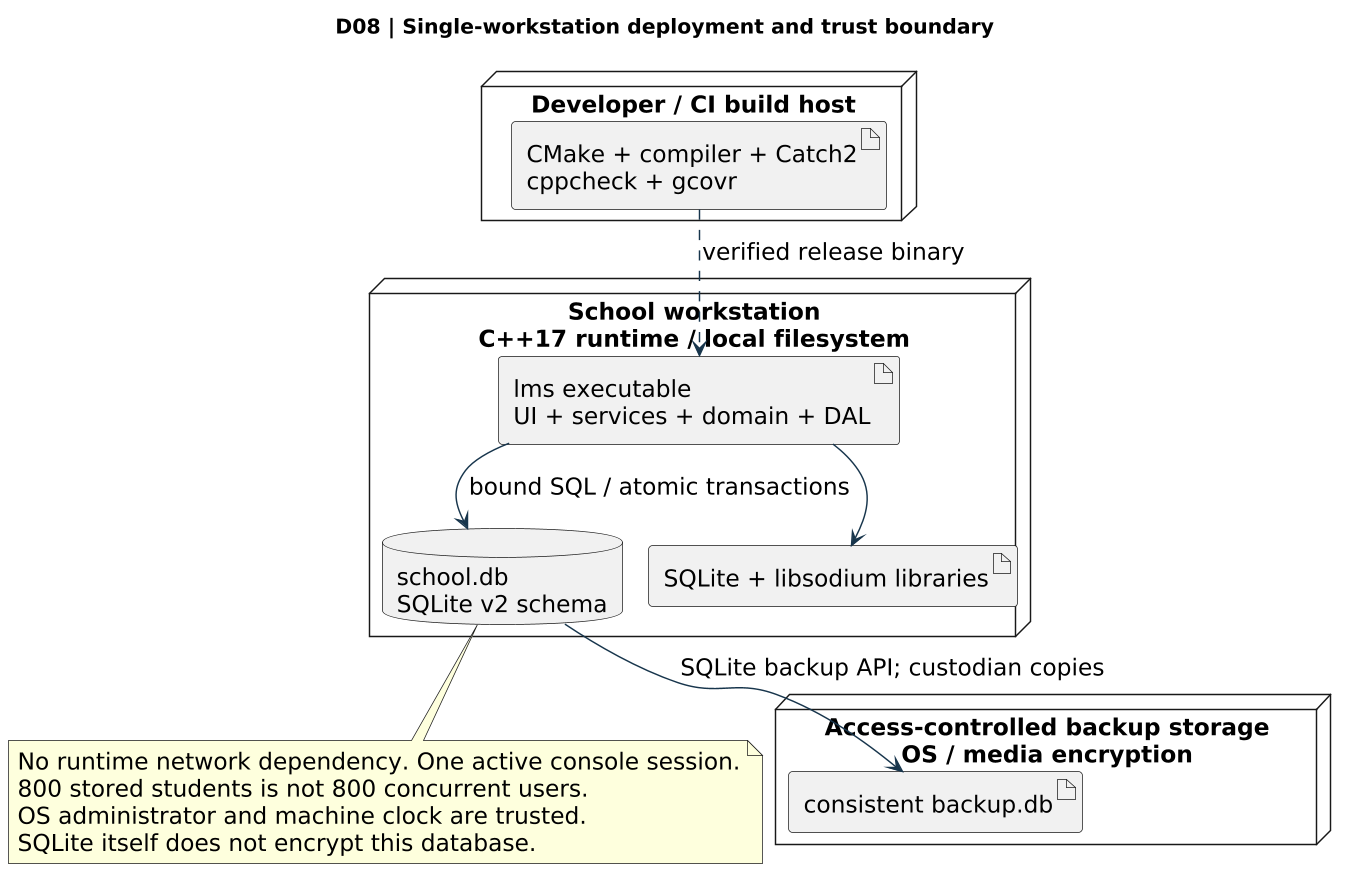

The diagram above was rendered by PlantUML. Its source (embedded in the PNG):
@startuml
!pragma layout smetana
skinparam backgroundColor white
skinparam shadowing false
skinparam defaultFontName DejaVu Sans
skinparam defaultFontSize 16
skinparam dpi 140
skinparam ArrowColor #17354c
skinparam classBackgroundColor #edf5f7
skinparam classBorderColor #087f8c
skinparam packageStyle rectangle
title D08 | Single-workstation deployment and trust boundary
node "School workstation\nC++17 runtime / local filesystem" {
 artifact "lms executable\nUI + services + domain + DAL" as App
 database "school.db\nSQLite v2 schema" as DB
 artifact "SQLite + libsodium libraries" as Lib
 App --> DB : bound SQL / atomic transactions
 App --> Lib
}
node "Access-controlled backup storage\nOS / media encryption" {
artifact "consistent backup.db" as Backup
}
node "Developer / CI build host" {
artifact "CMake + compiler + Catch2\ncppcheck + gcovr" as Build
}
Build ..> App : verified release binary
DB --> Backup : SQLite backup API; custodian copies
note bottom of DB
No runtime network dependency. One active console session.
800 stored students is not 800 concurrent users.
OS administrator and machine clock are trusted.
SQLite itself does not encrypt this database.
end note
@enduml